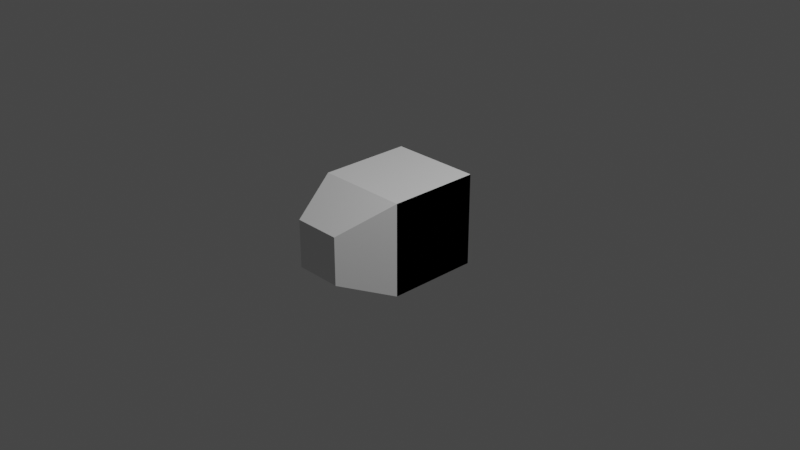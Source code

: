 # Source: cube.blend  (saved by Blender 3.3.6; exported with 4.5.12 LTS)
import bpy
from mathutils import Matrix  # noqa: F401  (used for matrix-valued properties, if any)

bpy.ops.wm.read_factory_settings(use_empty=True)
scene = bpy.context.scene
scene.name = 'Scene'

# ---- collections
col_collection = bpy.data.collections.new('Collection'); scene.collection.children.link(col_collection)

# ---- world
world_world = bpy.data.worlds.new('World'); scene.world = world_world
world_world.use_nodes = True; world_world.node_tree.nodes.clear()
_N = world_world.node_tree.nodes; _L = world_world.node_tree.links
n0 = _N.new('ShaderNodeOutputWorld'); n0.name = 'World Output'; n0.location = (300, 300)
n1 = _N.new('ShaderNodeBackground'); n1.name = 'Background'; n1.location = (10, 300)
n1.inputs[0].default_value = (0.05088, 0.05088, 0.05088, 1.0)
_L.new(n1.outputs[0], n0.inputs[0])
n0.is_active_output = True
world_world.color = (0.05088, 0.05088, 0.05088)
world_world.use_sun_shadow = False
world_world.sun_shadow_jitter_overblur = 0.0

# ---- cameras
cam_camera = bpy.data.cameras.new('Camera')
cam_camera.clip_end = 100.0
cam_camera.ortho_scale = 7.314

# ---- lights
light_light = bpy.data.lights.new('Light', 'POINT')
light_light.transmission_factor = 0.0
light_light.energy = 1000.0
light_light.shadow_soft_size = 0.1
light_light.shadow_maximum_resolution = 0.006
light_light.use_absolute_resolution = True

# ---- meshes
me_cube_001 = bpy.data.meshes.new('Cube.001')
me_cube_001.from_pydata([(-0.5, -0.5, -0.5), (-0.5, -0.5, 0.5), (-0.5, 0.5, -0.5), (-0.5, 0.5, 0.5), (0.5, -0.5, -0.5), (0.5, -0.5, 0.5), (0.5, 0.5, -0.5), (0.5, 0.5, 0.5), (-0.2577, -1.072, -0.2577), (-0.5, 0.5, -0.5), (0.2577, -1.072, -0.2577), (0.5, 0.5, -0.5), (-0.5, -0.5, 0.5), (-0.5, 0.5, 0.5), (0.5, 0.5, 0.5), (0.5, -0.5, 0.5), (-0.5, -0.5, -0.5), (0.5, -0.5, -0.5), (-0.2577, -1.072, 0.2577), (0.2577, -1.072, 0.2577)], [], [(0, 2, 3, 1), (2, 6, 7, 3), (6, 4, 5, 7), (4, 0, 1, 5), (2, 0, 4, 6), (7, 5, 1, 3), (16, 12, 13, 9), (9, 13, 14, 11), (11, 14, 15, 17), (10, 19, 18, 8), (9, 11, 17, 16), (8, 18, 12, 16), (19, 10, 17, 15), (10, 8, 16, 17), (18, 19, 15, 12)])
_uv = me_cube_001.uv_layers.new(name='UVMap')
_uv.uv.foreach_set('vector', [0.375, 0.0, 0.375, 0.25, 0.625, 0.25, 0.625, 0.0, 0.375, 0.25, 0.375, 0.5, 0.625, 0.5, 0.625, 0.25, 0.375, 0.5, 0.375, 0.75, 0.625, 0.75, 0.625, 0.5, 0.375, 0.75, 0.375, 1.0, 0.625, 1.0, 0.625, 0.75, 0.125, 0.5, 0.125, 0.75, 0.375, 0.75, 0.375, 0.5, 0.625, 0.5, 0.625, 0.75, 0.875, 0.75, 0.875, 0.5, 0.375, 0.0, 0.625, 0.0, 0.625, 0.25, 0.375, 0.25, 0.375, 0.25, 0.625, 0.25, 0.625, 0.5, 0.375, 0.5, 0.375, 0.5, 0.625, 0.5, 0.625, 0.75, 0.375, 0.75, 0.4356, 0.8106, 0.5644, 0.8106, 0.5644, 0.9394, 0.4356, 0.9394, 0.125, 0.5, 0.375, 0.5, 0.375, 0.75, 0.125, 0.75, 0.4356, 0.9394, 0.5644, 0.9394, 0.625, 1.0, 0.375, 1.0, 0.5644, 0.8106, 0.4356, 0.8106, 0.375, 0.75, 0.625, 0.75, 0.4356, 0.8106, 0.4356, 0.9394, 0.375, 1.0, 0.375, 0.75, 0.5644, 0.9394, 0.5644, 0.8106, 0.625, 0.75, 0.625, 1.0])
me_cube_001.update()

# ---- objects
ob_light = bpy.data.objects.new('Light', light_light)
ob_camera = bpy.data.objects.new('Camera', cam_camera)
ob_cube = bpy.data.objects.new('Cube', me_cube_001)

# ---- transforms, parenting, visibility, modifiers, constraints
ob_light.location = (4.076, 1.005, 5.904)
ob_light.rotation_euler = (0.6503, 0.05522, 1.866)
ob_light.lock_rotations_4d = False
ob_light.empty_display_type = 'ARROWS'
ob_light.color = (0.0, 0.0, 0.0, 0.0)
ob_light.lineart.crease_threshold = 0.0
ob_camera.location = (7.359, -6.926, 4.958)
ob_camera.rotation_euler = (1.109, 0.0, 0.8149)
ob_camera.lock_rotations_4d = False
ob_camera.empty_display_type = 'ARROWS'
ob_camera.color = (0.0, 0.0, 0.0, 0.0)
ob_camera.display_type = 'WIRE'
ob_camera.lineart.crease_threshold = 0.0
ob_cube.location = (0.0, 0.0, 0.0)

# ---- collection membership
col_collection.objects.link(ob_light)
col_collection.objects.link(ob_camera)
col_collection.objects.link(ob_cube)

# ---- scene / render settings (as saved in the file)
scene.camera = ob_camera
scene.frame_start = 1; scene.frame_end = 250; scene.frame_set(1)
scene.render.engine = 'BLENDER_EEVEE_NEXT'
scene.cycles.sampling_pattern = 'TABULATED_SOBOL'
scene.cycles.use_light_tree = False
scene.view_settings.view_transform = 'Filmic'
bpy.context.view_layer.update()
